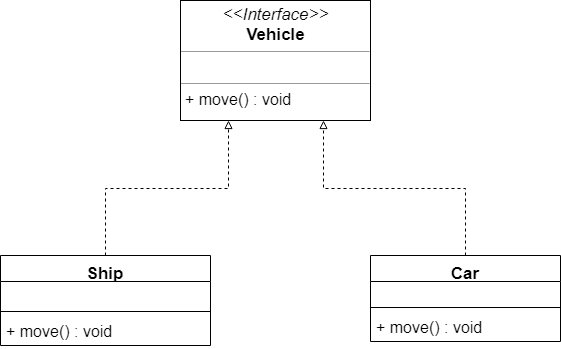

The diagram above was exported from draw.io. Its source (the exported page's mxGraphModel, read from the mxfile embedded in the PNG):
<mxGraphModel dx="868" dy="482" grid="1" gridSize="10" guides="1" tooltips="1" connect="1" arrows="1" fold="1" page="1" pageScale="1" pageWidth="827" pageHeight="1169" math="0" shadow="0">
  <root>
    <mxCell id="0" />
    <mxCell id="1" parent="0" />
    <mxCell id="2uohTFFew6JLD4qTdLKq-38" style="edgeStyle=orthogonalEdgeStyle;rounded=0;orthogonalLoop=1;jettySize=auto;html=1;entryX=0.25;entryY=1;entryDx=0;entryDy=0;startArrow=none;startFill=0;endArrow=block;endFill=0;fontSize=16;dashed=1;" edge="1" parent="1" source="2uohTFFew6JLD4qTdLKq-12" target="2uohTFFew6JLD4qTdLKq-36">
      <mxGeometry relative="1" as="geometry" />
    </mxCell>
    <mxCell id="2uohTFFew6JLD4qTdLKq-12" value="Ship" style="swimlane;fontStyle=1;align=center;verticalAlign=top;childLayout=stackLayout;horizontal=1;startSize=26;horizontalStack=0;resizeParent=1;resizeParentMax=0;resizeLast=0;collapsible=1;marginBottom=0;fontSize=17;" vertex="1" parent="1">
      <mxGeometry x="220" y="275" width="210" height="90" as="geometry" />
    </mxCell>
    <mxCell id="2uohTFFew6JLD4qTdLKq-13" value=" " style="text;strokeColor=none;fillColor=none;align=left;verticalAlign=top;spacingLeft=4;spacingRight=4;overflow=hidden;rotatable=0;points=[[0,0.5],[1,0.5]];portConstraint=eastwest;fontSize=16;" vertex="1" parent="2uohTFFew6JLD4qTdLKq-12">
      <mxGeometry y="26" width="210" height="26" as="geometry" />
    </mxCell>
    <mxCell id="2uohTFFew6JLD4qTdLKq-14" value="" style="line;strokeWidth=1;fillColor=none;align=left;verticalAlign=middle;spacingTop=-1;spacingLeft=3;spacingRight=3;rotatable=0;labelPosition=right;points=[];portConstraint=eastwest;" vertex="1" parent="2uohTFFew6JLD4qTdLKq-12">
      <mxGeometry y="52" width="210" height="8" as="geometry" />
    </mxCell>
    <mxCell id="2uohTFFew6JLD4qTdLKq-15" value="+ move() : void" style="text;strokeColor=none;fillColor=none;align=left;verticalAlign=top;spacingLeft=4;spacingRight=4;overflow=hidden;rotatable=0;points=[[0,0.5],[1,0.5]];portConstraint=eastwest;fontSize=16;" vertex="1" parent="2uohTFFew6JLD4qTdLKq-12">
      <mxGeometry y="60" width="210" height="30" as="geometry" />
    </mxCell>
    <mxCell id="2uohTFFew6JLD4qTdLKq-39" style="edgeStyle=orthogonalEdgeStyle;rounded=0;orthogonalLoop=1;jettySize=auto;html=1;entryX=0.75;entryY=1;entryDx=0;entryDy=0;startArrow=none;startFill=0;endArrow=block;endFill=0;fontSize=16;dashed=1;" edge="1" parent="1" source="2uohTFFew6JLD4qTdLKq-16" target="2uohTFFew6JLD4qTdLKq-36">
      <mxGeometry relative="1" as="geometry" />
    </mxCell>
    <mxCell id="2uohTFFew6JLD4qTdLKq-16" value="Car" style="swimlane;fontStyle=1;align=center;verticalAlign=top;childLayout=stackLayout;horizontal=1;startSize=26;horizontalStack=0;resizeParent=1;resizeParentMax=0;resizeLast=0;collapsible=1;marginBottom=0;fontSize=17;" vertex="1" parent="1">
      <mxGeometry x="590" y="275" width="190" height="86" as="geometry" />
    </mxCell>
    <mxCell id="2uohTFFew6JLD4qTdLKq-17" value=" " style="text;strokeColor=none;fillColor=none;align=left;verticalAlign=top;spacingLeft=4;spacingRight=4;overflow=hidden;rotatable=0;points=[[0,0.5],[1,0.5]];portConstraint=eastwest;fontSize=16;" vertex="1" parent="2uohTFFew6JLD4qTdLKq-16">
      <mxGeometry y="26" width="190" height="22" as="geometry" />
    </mxCell>
    <mxCell id="2uohTFFew6JLD4qTdLKq-18" value="" style="line;strokeWidth=1;fillColor=none;align=left;verticalAlign=middle;spacingTop=-1;spacingLeft=3;spacingRight=3;rotatable=0;labelPosition=right;points=[];portConstraint=eastwest;" vertex="1" parent="2uohTFFew6JLD4qTdLKq-16">
      <mxGeometry y="48" width="190" height="8" as="geometry" />
    </mxCell>
    <mxCell id="2uohTFFew6JLD4qTdLKq-19" value="+ move() : void" style="text;strokeColor=none;fillColor=none;align=left;verticalAlign=top;spacingLeft=4;spacingRight=4;overflow=hidden;rotatable=0;points=[[0,0.5],[1,0.5]];portConstraint=eastwest;fontSize=16;" vertex="1" parent="2uohTFFew6JLD4qTdLKq-16">
      <mxGeometry y="56" width="190" height="30" as="geometry" />
    </mxCell>
    <mxCell id="2uohTFFew6JLD4qTdLKq-36" value="&lt;p style=&quot;margin: 4px 0px 0px ; text-align: center ; font-size: 17px&quot;&gt;&lt;i&gt;&amp;lt;&amp;lt;Interface&amp;gt;&amp;gt;&lt;/i&gt;&lt;br&gt;&lt;b&gt;Vehicle&lt;/b&gt;&lt;/p&gt;&lt;hr size=&quot;1&quot;&gt;&lt;p style=&quot;margin: 0px ; margin-left: 4px&quot;&gt;&lt;span style=&quot;font-size: 16px&quot;&gt;&amp;nbsp;&lt;/span&gt;&lt;/p&gt;&lt;hr size=&quot;1&quot;&gt;&lt;p style=&quot;margin: 0px ; margin-left: 4px&quot;&gt;&lt;font style=&quot;font-size: 16px&quot;&gt;+ move() : void&lt;/font&gt;&lt;/p&gt;" style="verticalAlign=top;align=left;overflow=fill;fontSize=12;fontFamily=Helvetica;html=1;" vertex="1" parent="1">
      <mxGeometry x="400" y="20" width="190" height="120" as="geometry" />
    </mxCell>
  </root>
</mxGraphModel>